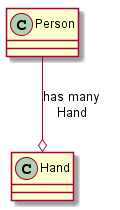

The diagram above was rendered by PlantUML. Its source (embedded in the PNG):
@startuml
class "Person" {
}
"Person" --o "Hand" : "has many\nHand"
class "Hand" {
}
@enduml